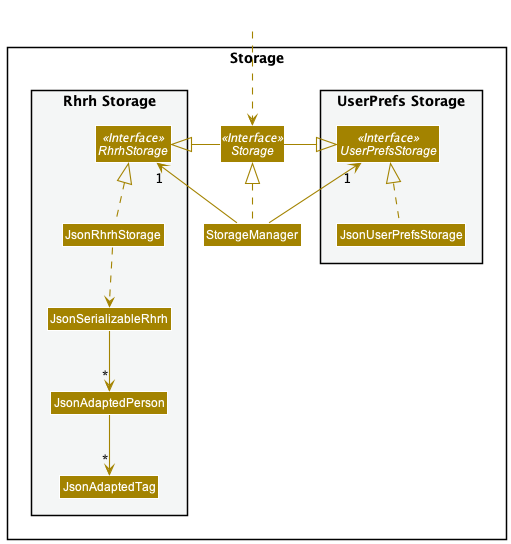

The diagram above was rendered by PlantUML. Its source (embedded in the PNG):
@startuml
!include style.puml
skinparam arrowThickness 1.1
skinparam arrowColor STORAGE_COLOR
skinparam classBackgroundColor STORAGE_COLOR

package Storage{

package "UserPrefs Storage" #F4F6F6{
Interface UserPrefsStorage <<Interface>>
Class JsonUserPrefsStorage
}

Interface Storage <<Interface>>
Class StorageManager

package "Rhrh Storage" #F4F6F6{
Interface RhrhStorage <<Interface>>
Class JsonRhrhStorage
Class JsonSerializableRhrh
Class JsonAdaptedPerson
Class JsonAdaptedTag
}

}

Class HiddenOutside #FFFFFF
HiddenOutside ..> Storage

StorageManager .up.|> Storage
StorageManager -up-> "1" UserPrefsStorage
StorageManager -up-> "1" RhrhStorage

Storage -left-|> UserPrefsStorage
Storage -right-|> RhrhStorage

JsonUserPrefsStorage .up.|> UserPrefsStorage
JsonRhrhStorage .up.|> RhrhStorage
JsonRhrhStorage ..> JsonSerializableRhrh
JsonSerializableRhrh --> "*" JsonAdaptedPerson
JsonAdaptedPerson --> "*" JsonAdaptedTag

@enduml